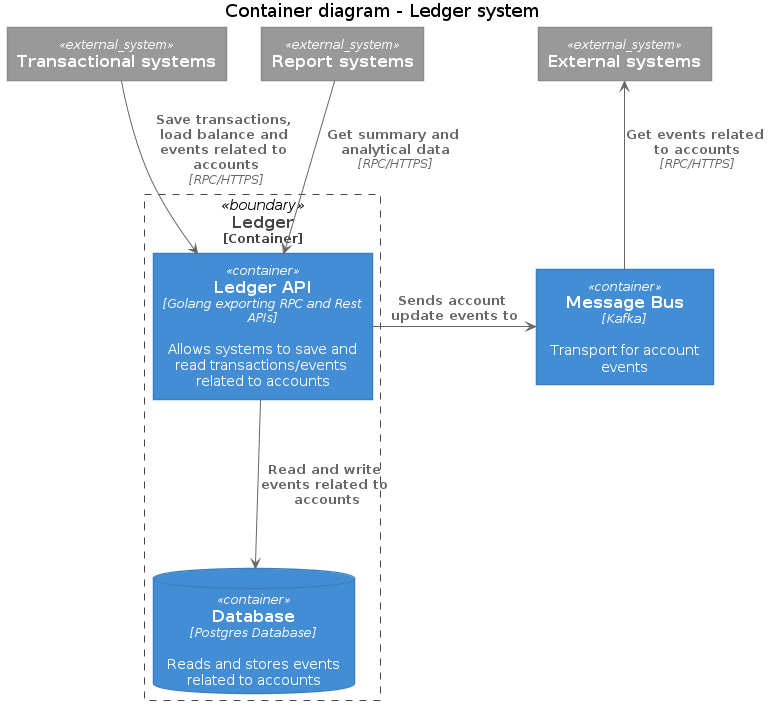

The diagram above was rendered by PlantUML. Its source (embedded in the PNG):
@startuml Basic Sample
!includeurl https://raw.githubusercontent.com/RicardoNiepel/C4-PlantUML/release/1-0/C4_Container.puml

title Container diagram - Ledger system

System_Ext(transactional_systems, "Transactional systems")
System_Ext(report_systems, "Report systems")
System_Ext(external_systems, "External systems")

Container_Boundary(ledger, "Ledger") {
    Container(ledger_api, "Ledger API", "Golang exporting RPC and Rest APIs", "Allows systems to save and read transactions/events related to accounts")
    ContainerDb(database, "Database", "Postgres Database", "Reads and stores events related to accounts")
}

Container(message_bus, "Message Bus", "Kafka", "Transport for account events")

Rel_R(ledger_api, message_bus, "Sends account update events to")

Rel(ledger_api, database, "Read and write events related to accounts")

Rel(transactional_systems, ledger_api, "Save transactions, load balance and events related to accounts", "RPC/HTTPS")

Rel(report_systems, ledger_api, "Get summary and analytical data", "RPC/HTTPS")
Rel_Back(external_systems, message_bus, "Get events related to accounts", "RPC/HTTPS")

@enduml